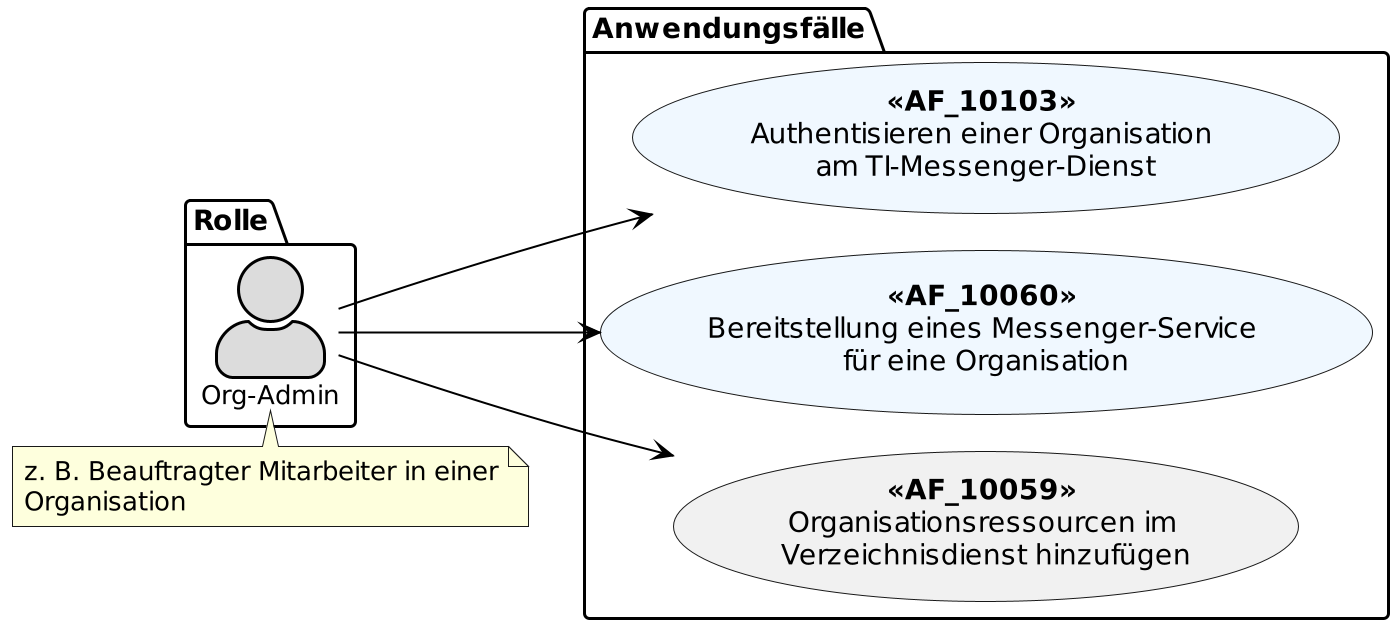

The diagram above was rendered by PlantUML. Its source (embedded in the PNG):
@startuml
/'
# TI-Messenger 1.1
# TI-Messenger-Dienst
# Use Case Diagram
# Name: Org-Admin - Anwendungsfaelle
'/
!pragma layout smetana

skinparam actorStyle awesome
left to right direction
scale 6/3

skinparam sequence {
ArrowColor black
ArrowFontSize 17
ActorBorderColor black
LifeLineBorderColor black
LifeLineBackgroundColor Gainsboro

ParticipantBorderColor Motivation
ParticipantBackgroundColor Motivation
ParticipantFontName Impact
ParticipantFontSize 20
ParticipantFontColor black
ParticipantBorderColor Black
ParticipantBackgroundColor MOTIVATION

ActorBackgroundColor Gainsboro
ActorFontColor black
ActorFontSize 13
ActorFontName Aapex
}

package Rolle {
  actor "Org-Admin" as oa
}

package Anwendungsfälle {
  usecase "**<<AF_10103>>** \nAuthentisieren einer Organisation \nam TI-Messenger-Dienst" as UC1 #AliceBlue
  usecase "**<<AF_10060>>** \nBereitstellung eines Messenger-Service \nfür eine Organisation" as UC2 #AliceBlue
  usecase "**<<AF_10059>>** \nOrganisationsressourcen im \nVerzeichnisdienst hinzufügen" as UC3
}

oa --> UC1
oa --> UC2
oa --> UC3

note top of (oa)
  z. B. Beauftragter Mitarbeiter in einer
  Organisation
end note
@enduml